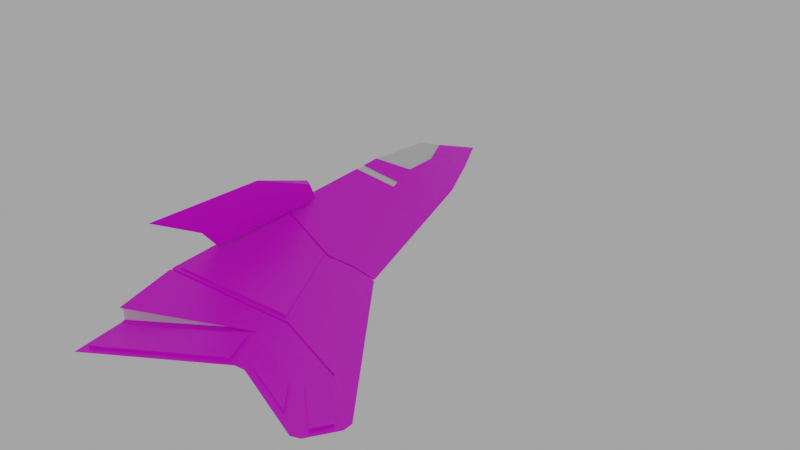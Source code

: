 # Source: Fighter_Aircraft.blend  (saved by Blender 4.1.24; exported with 4.5.12 LTS)
import bpy
from mathutils import Matrix  # noqa: F401  (used for matrix-valued properties, if any)

bpy.ops.wm.read_factory_settings(use_empty=True)
scene = bpy.context.scene
scene.name = 'Scene'

# ---- collections
col_collection = bpy.data.collections.new('Collection'); scene.collection.children.link(col_collection)

# ---- images (referenced by path relative to the original .blend; pixels are not part of the script)
import os
ASSET_DIR = os.environ.get("B2B_ASSET_DIR", "")  # directory of the original .blend (textures are referenced by path, not embedded)
HERE = os.path.dirname(os.path.abspath(__file__))  # packed textures are extracted next to this script under _unpacked/

def load_image(name, relpath, width, height, colorspace="sRGB"):
    """Load a texture the original file referenced (path relative to the .blend, or extracted next to this script)."""
    p = next((c for c in (os.path.join(HERE, relpath), os.path.join(ASSET_DIR, relpath)) if relpath and os.path.exists(c)), "")
    if p:
        img = bpy.data.images.load(p, check_existing=True)
        img.name = name
    else:  # same state as the original file: an image datablock whose file is absent (Cycles renders it pink)
        img = bpy.data.images.new(name, width, height)
        img.source = "FILE"
        img.filepath = "//" + (relpath or name)
    img.colorspace_settings.name = colorspace
    return img
img_blenderaxes_png = load_image('blenderaxes.png', 'blenderaxes.png', 1024, 1024, 'sRGB')

# ---- materials (node trees are filled in below, after node groups)
mat_material = bpy.data.materials.new('Material')
mat_material.use_transparent_shadow = False

# ---- node groups
ng_auto_smooth = bpy.data.node_groups.new('Auto Smooth', 'GeometryNodeTree')
_s = ng_auto_smooth.interface.new_socket(name='Geometry', in_out='OUTPUT', socket_type='NodeSocketGeometry')
_s = ng_auto_smooth.interface.new_socket(name='Geometry', in_out='INPUT', socket_type='NodeSocketGeometry')
_s = ng_auto_smooth.interface.new_socket(name='Angle', in_out='INPUT', socket_type='NodeSocketFloat')
_s.subtype = 'ANGLE'
_s.min_value = 0.0
_s.max_value = 3.142
ng_auto_smooth.is_modifier = True
_N = ng_auto_smooth.nodes; _L = ng_auto_smooth.links
n0 = _N.new('NodeGroupOutput'); n0.name = 'Group Output'; n0.location = (480, -100)
n1 = _N.new('NodeGroupInput'); n1.name = 'Group Input'; n1.location = (-420, -300)
n2 = _N.new('NodeGroupInput'); n2.name = 'Group Input.001'; n2.location = (-60, -100)
n3 = _N.new('GeometryNodeSetShadeSmooth'); n3.name = 'Set Shade Smooth'; n3.location = (120, -100)
n3.domain = 'EDGE'
n4 = _N.new('GeometryNodeSetShadeSmooth'); n4.name = 'Set Shade Smooth.001'; n4.location = (300, -100)
n5 = _N.new('GeometryNodeInputMeshEdgeAngle'); n5.name = 'Edge Angle'; n5.location = (-420, -220)
n6 = _N.new('GeometryNodeInputEdgeSmooth'); n6.name = 'Is Edge Smooth'; n6.location = (-60, -160)
n7 = _N.new('GeometryNodeInputShadeSmooth'); n7.name = 'Is Face Smooth'; n7.location = (-240, -340)
n8 = _N.new('FunctionNodeBooleanMath'); n8.name = 'Boolean Math'; n8.location = (-60, -220)
n9 = _N.new('FunctionNodeCompare'); n9.name = 'Compare'; n9.location = (-240, -180)
n9.operation = 'LESS_EQUAL'
_L.new(n5.outputs[0], n9.inputs[0])
_L.new(n4.outputs[0], n0.inputs[0])
_L.new(n1.outputs[1], n9.inputs[1])
_L.new(n9.outputs[0], n8.inputs[0])
_L.new(n7.outputs[0], n8.inputs[1])
_L.new(n2.outputs[0], n3.inputs[0])
_L.new(n6.outputs[0], n3.inputs[1])
_L.new(n3.outputs[0], n4.inputs[0])
_L.new(n8.outputs[0], n3.inputs[2])
n0.is_active_output = True

# ---- material node trees
mat_material.use_nodes = True; mat_material.node_tree.nodes.clear()
_N = mat_material.node_tree.nodes; _L = mat_material.node_tree.links
n0 = _N.new('ShaderNodeBsdfPrincipled'); n0.name = 'Principled BSDF'; n0.location = (10, 300)
n1 = _N.new('ShaderNodeOutputMaterial'); n1.name = 'Material Output'; n1.location = (300, 300)
n2 = _N.new('ShaderNodeTexImage'); n2.name = 'Image Texture'; n2.location = (-314, 299)
n2.image = img_blenderaxes_png
n2.interpolation = 'Closest'
_L.new(n0.outputs[0], n1.inputs[0])
_L.new(n2.outputs[0], n0.inputs[0])
n1.is_active_output = True

# ---- world
world_world = bpy.data.worlds.new('World'); scene.world = world_world
world_world.use_nodes = True; world_world.node_tree.nodes.clear()
_N = world_world.node_tree.nodes; _L = world_world.node_tree.links
n0 = _N.new('ShaderNodeOutputWorld'); n0.name = 'World Output'; n0.location = (300, 300)
n1 = _N.new('ShaderNodeBackground'); n1.name = 'Background'; n1.location = (10, 300)
n1.inputs[0].default_value = (0.3844, 0.3844, 0.3844, 1.0)
_L.new(n1.outputs[0], n0.inputs[0])
n0.is_active_output = True
world_world.color = (0.05088, 0.05088, 0.05088)
world_world.use_sun_shadow = False
world_world.sun_shadow_jitter_overblur = 0.0

# ---- meshes
me_cube_004 = bpy.data.meshes.new('Cube.004')
me_cube_004.from_pydata([(-0.08943, -0.396, 0.09602), (0.00562, -0.2846, 0.1479), (0.00562, 0.8429, -0.02634), (-0.4573, 0.7128, -0.01059), (-0.1055, -0.3961, -0.06233), (0.00562, -0.3958, -0.06318), (0.00562, -0.5847, -0.06269), (-0.1492, -0.3956, 0.05131), (-0.2098, -0.5435, 8.149e-05), (-0.8979, 1.145, 8.149e-05), (-0.731, 0.9461, 0.01075), (-0.9342, 1.133, 8.149e-05), (0.005619, -0.986, 8.149e-05), (0.00562, -0.7233, 0.08236), (0.00562, 1.065, 0.05095), (-0.01564, 1.293, 8.149e-05), (-1.003, 0.978, 8.149e-05), (-1.005, 1.019, 8.149e-05), (-0.536, 0.9946, 8.149e-05), (-0.4917, 0.9982, 8.149e-05), (-0.3505, 0.8447, 0.01391), (-0.1021, -0.7761, 8.149e-05), (-0.06305, -0.5749, 0.08236), (-0.1484, -0.3952, -0.0115), (-0.731, 0.9461, -0.01059), (0.00562, -0.7157, -0.01432), (0.00562, 1.081, -0.02461), (-0.7964, 0.8404, -0.01059), (-0.4211, 0.8171, -0.01059), (-0.05922, -0.5776, -0.06233), (0.00562, 1.065, 0.00893), (0.00562, 1.081, 0.05511), (-0.4211, 0.8171, 0.01075), (0.00562, 1.081, 0.004777), (-0.4896, 0.8742, 0.008392), (-0.7149, 0.968, 0.008394), (-0.8081, 1.079, 0.002435), (-0.5538, 0.9734, 0.002437), (-0.7651, 0.9414, 0.009708), (-0.8026, 0.8807, 0.009706), (-0.9706, 1.025, 0.001124), (-0.9286, 1.092, 0.001122), (-0.02243, 1.095, 0.003856), (-0.4079, 0.8564, 0.009555), (-0.4589, 0.9873, 0.0009719), (-0.03781, 1.248, 0.001335), (-0.4896, 0.8748, 0.01708), (-0.7149, 0.9686, 0.01708), (-0.5538, 0.974, 0.01113), (-0.8081, 1.08, 0.01112), (-0.7651, 0.942, 0.0184), (-0.8026, 0.8813, 0.01839), (-0.9286, 1.093, 0.009811), (-0.9706, 1.025, 0.009813), (-0.02243, 1.095, 0.01254), (-0.4079, 0.857, 0.01824), (-0.03781, 1.248, 0.01002), (-0.4589, 0.9878, 0.00966), (-0.1206, -0.2731, -0.0626), (0.00562, -0.2721, -0.06318), (-0.1888, -0.272, 0.04372), (-0.2588, -0.3905, 8.149e-05), (-0.188, -0.2728, -0.01119), (-0.1183, -0.2529, 0.07755), (-0.1105, -0.2917, 0.08256), (-0.1312, -0.2722, 0.07184), (0.00562, -0.1595, 0.143), (0.00562, -0.204, 0.1447), (-0.07338, 0.2133, 0.2266), (-0.1738, 0.5612, 0.3527), (-0.03275, 0.1273, 0.1246), (-0.0108, 0.6408, 0.1303), (-0.00515, 0.1462, 0.1428), (-0.1112, 0.7816, 0.232), (-0.2238, 1.082, 0.3908), (-0.0325, 0.6456, 0.1185), (-0.08845, 0.2127, 0.215), (-0.09103, 0.7864, 0.245), (-0.08885, 0.7755, 0.2431), (0.006172, -0.2889, 0.1444), (-0.08888, -0.4004, 0.09255), (0.006172, -0.5878, 0.1275), (-0.0625, -0.5793, 0.07889), (0.006172, -0.7276, 0.07889), (-0.1177, -0.2573, 0.07409), (-0.1099, -0.2961, 0.0791), (0.006172, -0.1639, 0.1395), (0.006172, -0.2083, 0.1413), (0.00562, 0.2696, 0.1262), (0.00562, 0.2601, 0.1266), (0.00562, 0.8471, 0.09935), (0.00562, 0.8373, 0.1004), (-0.2218, 0.2601, 0.01135), (-0.2252, 0.2695, 0.01075), (-0.4547, 0.7079, 0.01075), (-0.4556, 0.7176, 0.01075), (0.00562, 0.2601, -0.06318), (0.00562, 0.2696, -0.06287), (-0.19, 0.2696, -0.06261), (-0.1866, 0.2601, -0.06318), (-0.4701, 0.2691, 8.149e-05), (-0.4752, 0.2786, 8.149e-05), (-0.3646, 0.2695, 0.01075), (-0.3596, 0.2601, 0.01104), (-0.7937, 0.8447, 0.01075), (-0.7922, 0.8348, 0.01075), (-0.8003, 0.8429, 0.01055), (-0.7999, 0.8434, 0.01057), (-0.7971, 0.845, 0.01063), (-0.3596, 0.2601, -0.01059), (-0.3646, 0.2695, -0.01059), (-0.7969, 0.845, 0.004703), (-0.7936, 0.8448, 0.004821), (-0.7922, 0.8348, 0.00482), (-0.8001, 0.843, 0.004621), (-0.7998, 0.8434, 0.004641), (-0.2201, 0.2601, 0.005665), (-0.2241, 0.2694, 0.004919), (0.00562, 0.2699, 0.1203), (0.00562, 0.2604, 0.1207), (-0.4541, 0.7078, 0.004859), (-0.4551, 0.7174, 0.004847), (0.00562, 0.8469, 0.09343), (0.00562, 0.8371, 0.09448), (-0.189, 0.2699, -0.05679), (-0.1859, 0.2602, -0.05729), (0.00562, 0.2598, -0.05725), (0.00562, 0.2694, -0.05695), (-0.4647, 0.2716, 6.428e-05), (-0.4698, 0.2811, 6.093e-05), (-0.3643, 0.2696, 0.004833), (-0.3594, 0.26, 0.005114), (-0.3582, 0.2606, -0.004832), (-0.3637, 0.27, -0.004751), (-0.2173, 0.2832, 0.01359), (-0.43, 0.6965, 0.01744), (-0.01218, 0.8124, 0.09425), (-0.00911, 0.2845, 0.1225), (-0.2192, 0.283, 0.02025), (-0.4319, 0.6962, 0.0241), (-0.01104, 0.2842, 0.1292), (-0.0141, 0.8121, 0.1009), (0.001285, -0.5785, -0.06318), (0.0005897, -0.4008, -0.06318), (-0.0985, -0.4009, -0.06318), (-0.05957, -0.571, -0.06318), (0.01065, -0.4008, -0.06318), (0.009955, -0.5785, -0.06318), (0.0005897, -0.4008, -0.06816), (0.001285, -0.5785, -0.06816), (-0.05957, -0.571, -0.06816), (-0.0985, -0.4009, -0.06816), (0.009955, -0.5785, -0.06816), (0.01065, -0.4008, -0.06816), (0.00562, -0.7233, -0.01059), (-0.0659, -0.5668, -0.06205), (0.00562, -0.5834, -0.06318), (0.00562, -0.7113, -0.01333), (0.00562, -0.5728, -0.04444), (-0.05922, -0.5659, -0.0432), (-0.1202, -0.2723, -0.06318), (-0.1048, -0.396, -0.06318), (-0.06305, -0.5749, -0.06318), (-0.1492, -0.3956, -0.01059), (-0.1888, -0.272, -0.01059), (-0.1455, -0.3945, -0.008627), (-0.1025, -0.3954, -0.05952), (-0.1178, -0.2725, -0.05959), (-0.06277, -0.566, -0.05942), (-0.1852, -0.2722, -0.008183), (-0.4573, 0.7128, -0.02818), (0.00562, 0.8437, -0.03872), (0.00562, 1.081, -0.02749), (-0.4211, 0.817, -0.02401)], [], [(136, 141, 140, 137), (104, 95, 32, 10), (4, 166, 167, 58), (22, 82, 80, 0), (27, 24, 28, 3), (103, 100, 61, 60), (143, 148, 151, 144), (160, 164, 109, 99), (26, 172, 173, 28), (3, 170, 171, 2), (110, 27, 3, 98), (98, 3, 2, 97), (59, 160, 99, 96), (63, 92, 103, 60, 65), (63, 84, 86, 66), (102, 93, 94, 105), (13, 83, 82, 22), (7, 22, 0), (9, 11, 10), (108, 39, 40, 17, 107), (18, 32, 19), (9, 24, 11), (16, 17, 27), (18, 19, 28), (60, 61, 8, 7), (35, 47, 49, 36), (38, 50, 51, 39), (16, 27, 110, 101), (22, 21, 12, 13), (37, 48, 46, 34), (7, 8, 21, 22), (61, 164, 163, 8), (18, 28, 24, 9), (21, 162, 154, 12), (11, 24, 27, 17), (15, 26, 28, 19), (8, 163, 162, 21), (20, 14, 30), (20, 32, 31, 14), (30, 33, 32, 20), (32, 34, 35, 10), (10, 35, 36, 9), (9, 36, 37, 18), (18, 37, 34, 32), (16, 106, 107, 17), (10, 38, 39, 108, 104), (17, 40, 41, 11), (11, 41, 38, 10), (33, 42, 43, 32), (32, 43, 44, 19), (19, 44, 45, 15), (15, 45, 42, 33), (46, 48, 49, 47), (50, 52, 53, 51), (54, 56, 57, 55), (42, 54, 55, 43), (41, 52, 50, 38), (36, 49, 48, 37), (45, 56, 54, 42), (39, 51, 53, 40), (43, 55, 57, 44), (40, 53, 52, 41), (44, 57, 56, 45), (34, 46, 47, 35), (106, 16, 101, 102, 105), (100, 109, 164, 61), (95, 90, 31, 32), (5, 161, 160, 59), (155, 168, 166, 4), (0, 64, 65, 60, 7), (63, 65, 64), (1, 67, 64, 0), (68, 72, 71, 78), (77, 74, 69, 68, 78), (68, 76, 70, 72), (73, 74, 77), (69, 76, 68), (76, 73, 75, 70), (59, 96, 126, 127, 97, 2, 171, 172, 26, 15, 33, 30, 14, 31, 90, 122, 123, 91, 88, 118, 119, 89, 66, 86, 87, 67, 1, 79, 81, 83, 13, 12, 154, 25, 157, 158, 6, 156, 147, 152, 153, 146, 5), (71, 75, 73, 78), (74, 73, 76, 69), (82, 83, 81), (81, 79, 80, 82), (84, 85, 87, 86), (0, 80, 79, 1), (64, 85, 84, 63), (67, 87, 85, 64), (108, 111, 112, 104), (92, 116, 131, 103), (102, 130, 117, 93), (91, 123, 120, 94), (100, 128, 132, 109), (110, 133, 129, 101), (95, 121, 122, 90), (109, 132, 125, 99), (97, 127, 124, 98), (66, 89, 92, 63), (112, 111, 115, 114, 113), (117, 116, 119, 118), (121, 120, 123, 122), (125, 124, 127, 126), (129, 128, 131, 130), (133, 132, 128, 129), (130, 131, 116, 117), (120, 121, 112, 113), (124, 125, 132, 133), (101, 129, 130, 102), (105, 113, 114, 106), (103, 131, 128, 100), (94, 120, 113, 105), (106, 114, 115, 107), (104, 112, 121, 95), (107, 115, 111, 108), (93, 117, 118, 88), (99, 125, 126, 96), (98, 124, 133, 110), (89, 119, 116, 92), (93, 134, 135, 94), (94, 135, 136, 91), (91, 136, 137, 88), (88, 137, 134, 93), (138, 140, 141, 139), (137, 140, 138, 134), (135, 139, 141, 136), (134, 138, 139, 135), (156, 142, 143, 5), (5, 143, 144, 161), (161, 144, 145, 162), (162, 145, 142, 156), (5, 146, 147, 156), (149, 150, 151, 148), (146, 153, 152, 147), (142, 149, 148, 143), (144, 151, 150, 145), (145, 150, 149, 142), (25, 154, 162, 29), (29, 162, 156, 6), (159, 158, 157), (6, 158, 159, 29), (29, 159, 157, 25), (58, 160, 161, 4), (155, 162, 163, 23), (4, 161, 162, 155), (23, 163, 164, 62), (62, 164, 160, 58), (165, 166, 168), (166, 165, 169, 167), (62, 169, 165, 23), (23, 165, 168, 155), (58, 167, 169, 62), (170, 173, 172, 171), (28, 173, 170, 3)])
me_cube_004.polygons.foreach_set('use_smooth', [True] * 152)
me_cube_004.polygons.foreach_set('material_index', [0, 0, 0, 0, 0, 0, 0, 0, 0, 0, 0, 0, 0, 0, 0, 0, 0, 0, 0, 0, 0, 0, 0, 0, 0, 0, 0, 0, 0, 0, 0, 0, 0, 0, 0, 0, 0, 1, 0, 0, 0, 0, 0, 0, 0, 0, 0, 0, 0, 0, 0, 0, 0, 0, 0, 0, 0, 0, 0, 0, 0, 0, 0, 0, 0, 0, 0, 0, 0, 0, 0, 0, 0, 0, 0, 0, 0, 0, 0, 0, 0, 2, 2, 2, 0, 0, 0, 0, 0, 0, 0, 0, 0, 0, 0, 0, 0, 0, 0, 0, 0, 0, 0, 0, 0, 0, 0, 0, 0, 0, 0, 0, 0, 0, 0, 0, 0, 0, 0, 0, 0, 0, 0, 0, 0, 0, 0, 0, 0, 0, 0, 0, 0, 0, 0, 0, 0, 0, 0, 0, 0, 0, 0, 0, 0, 0, 0, 0, 0, 0, 0, 0])
_uv = me_cube_004.uv_layers.new(name='UVMap')
_uv.uv.foreach_set('vector', [0.3583, 0.3583, 0.6417, 0.3583, 0.6417, 0.6417, 0.3583, 0.6417, 0.7745, 0.01013, 0.893, 0.3345, 0.7975, 0.3666, 0.677, 0.06906, 0.3583, 0.3583, 0.6417, 0.3583, 0.6417, 0.6417, 0.3583, 0.6417, 0.3583, 0.3583, 0.6417, 0.3583, 0.6417, 0.6417, 0.3583, 0.6417, -0.003218, 0.3499, 0.3168, 0.3499, 0.3168, 0.6699, -0.003218, 0.6699, 0.6476, 0.692, 0.6414, 0.6003, 1.086, 0.7743, 1.007, 0.8326, -0.003218, 0.3499, 0.3168, 0.3499, 0.3168, 0.6699, -0.003218, 0.6699, -0.003218, 0.3499, 0.3168, 0.3499, 0.3168, 0.6699, -0.003218, 0.6699, 0.3583, 0.3583, 0.6417, 0.3583, 0.6417, 0.6417, 0.3583, 0.6417, -0.003218, 0.3499, 0.3168, 0.3499, 0.3168, 0.6699, -0.003218, 0.6699, -0.003218, 0.3499, 0.3168, 0.3499, 0.3168, 0.6699, -0.003218, 0.6699, 0.3136, 0.3272, -0.006421, 0.3272, -0.006421, 0.007225, 0.3136, 0.007225, -0.003218, 0.3499, 0.3168, 0.3499, 0.3168, 0.6699, -0.003218, 0.6699, 0.9938, 0.8911, 0.6478, 0.8063, 0.6476, 0.692, 1.007, 0.8326, 1.007, 0.8804, 0.3583, 0.3583, 0.6417, 0.3583, 0.6417, 0.6417, 0.3583, 0.6417, 1.32, 0.4256, 1.319, 0.559, 0.9022, 0.3354, 0.784, 0.01162, 0.3583, 0.3583, 0.6417, 0.3583, 0.6417, 0.6417, 0.3583, 0.6417, 0.34, 0.34, 0.66, 0.34, 0.66, 0.66, 0.4883, -0.09235, 0.4998, -0.1269, 0.677, 0.06906, 0.7743, 0.006847, 0.7403, 0.001215, 0.6042, -0.1607, 0.6097, -0.1936, 0.7759, 0.004152, 0.3583, 0.3583, 0.6417, 0.3583, 0.6417, 0.6417, -0.003218, 0.3499, 0.3168, 0.3499, 0.3168, 0.6699, -0.003218, 0.3499, 0.3168, 0.3499, 0.3168, 0.6699, -0.003218, 0.3499, 0.3168, 0.3499, 0.3168, 0.6699, 0.34, 0.34, 0.66, 0.34, 0.66, 0.66, 0.34, 0.66, 0.6559, 0.0843, 0.6554, 0.0843, 0.55, -0.005823, 0.5506, -0.005818, 0.6818, 0.03654, 0.6813, 0.03653, 0.7397, 0.00121, 0.7403, 0.001215, -0.003218, 0.3499, 0.3168, 0.3499, 0.3168, 0.6699, -0.003218, 0.6699, 0.3342, 0.6737, 0.653, 0.6737, 0.653, 0.9925, 0.3342, 0.9925, 0.3583, 0.3583, 0.6417, 0.3583, 0.6417, 0.6417, 0.3583, 0.6417, 0.34, 0.34, 0.66, 0.34, 0.66, 0.66, 0.34, 0.66, -0.003218, 0.3499, 0.3168, 0.3499, 0.3168, 0.6699, -0.003218, 0.6699, -0.003218, 0.3499, 0.3168, 0.3499, 0.3168, 0.6699, -0.003218, 0.6699, -0.003218, 0.3499, 0.3168, 0.3499, 0.3168, 0.6699, -0.003218, 0.6699, -0.003218, 0.3499, 0.3168, 0.3499, 0.3168, 0.6699, -0.003218, 0.6699, -0.003218, 0.3499, 0.3168, 0.3499, 0.3168, 0.6699, -0.003218, 0.6699, -0.003218, 0.3499, 0.3168, 0.3499, 0.3168, 0.6699, -0.003218, 0.6699, 0.3583, 0.3583, 0.6417, 0.3583, 0.6417, 0.6417, -0.003218, 0.3499, 0.3168, 0.3499, 0.3168, 0.6699, -0.003218, 0.6699, 0.3583, 0.3583, 0.6417, 0.3583, 0.6417, 0.6417, 0.3583, 0.6417, 0.7975, 0.3666, 0.7435, 0.3006, 0.6559, 0.0843, 0.677, 0.06906, 0.677, 0.06906, 0.6559, 0.0843, 0.5506, -0.005818, 0.4883, -0.09235, -0.003218, 0.3499, 0.3168, 0.3499, 0.3168, 0.6699, -0.003218, 0.6699, 0.3583, 0.3583, 0.6417, 0.3583, 0.6417, 0.6417, 0.3583, 0.6417, -0.003218, 0.3499, 0.3168, 0.3499, 0.3168, 0.6699, -0.003218, 0.6699, 0.677, 0.06906, 0.6818, 0.03654, 0.7403, 0.001215, 0.7743, 0.006847, 0.7745, 0.01013, -0.003218, 0.3499, 0.3168, 0.3499, 0.3168, 0.6699, -0.003218, 0.6699, 0.4998, -0.1269, 0.5392, -0.1212, 0.6818, 0.03654, 0.677, 0.06906, 0.3341, 0.3882, 0.3203, 0.3609, 0.5508, -0.01787, 0.5892, -0.031, 0.3583, 0.3583, 0.6417, 0.3583, 0.6417, 0.6417, 0.3583, 0.6417, 0.0, 0.0, 1.0, 0.0, 1.0, 1.0, 0.0, 1.0, 0.3583, 0.3583, 0.6417, 0.3583, 0.6417, 0.6417, 0.3583, 0.6417, 0.7429, 0.3006, 0.6487, 0.2383, 0.55, -0.005823, 0.6554, 0.0843, 0.6813, 0.03653, 0.5386, -0.1212, 0.6037, -0.1607, 0.7397, 0.00121, 0.3198, 0.3609, 0.1698, 0.3468, 0.4218, -0.06693, 0.5502, -0.01787, 0.3203, 0.3609, 0.3198, 0.3609, 0.5502, -0.01787, 0.5508, -0.01787, 0.3583, 0.3583, 0.6417, 0.3583, 0.6417, 0.6417, 0.3583, 0.6417, 0.3583, 0.3583, 0.6417, 0.3583, 0.6417, 0.6417, 0.3583, 0.6417, 0.3583, 0.3583, 0.6417, 0.3583, 0.6417, 0.6417, 0.3583, 0.6417, 0.7403, 0.001215, 0.7397, 0.00121, 0.6037, -0.1607, 0.6042, -0.1607, 0.3583, 0.3583, 0.6417, 0.3583, 0.6417, 0.6417, 0.3583, 0.6417, 0.3583, 0.3583, 0.6417, 0.3583, 0.6417, 0.6417, 0.3583, 0.6417, 0.3583, 0.3583, 0.6417, 0.3583, 0.6417, 0.6417, 0.3583, 0.6417, 0.7435, 0.3006, 0.7429, 0.3006, 0.6554, 0.0843, 0.6559, 0.0843, 0.5, 0.66, 0.6522, 0.5494, 0.594, 0.3706, 0.406, 0.3706, 0.3478, 0.5494, -0.003218, 0.3499, 0.3168, 0.3499, 0.3168, 0.6699, -0.003218, 0.6699, 0.6863, -0.06548, 0.5626, 0.3867, 0.3341, 0.3882, 0.5892, -0.031, -0.003218, 0.3499, 0.3168, 0.3499, 0.3168, 0.6699, -0.003218, 0.6699, 0.3583, 0.3583, 0.6417, 0.3583, 0.6417, 0.6417, 0.3583, 0.6417, 0.5, 0.66, 0.6522, 0.5494, 0.594, 0.3706, 0.406, 0.3706, 0.3478, 0.5494, 0.3583, 0.3583, 0.6417, 0.3583, 0.6417, 0.6417, 0.3583, 0.3583, 0.6417, 0.3583, 0.6417, 0.6417, 0.3583, 0.6417, 0.3583, 0.3583, 0.6417, 0.3583, 0.6417, 0.6417, 0.3583, 0.6417, 0.1541, 0.6578, -0.002409, 0.6658, 0.026, 0.9809, 0.263, 0.9809, 0.3042, 0.6658, 0.3583, 0.3583, 0.6417, 0.3583, 0.6417, 0.6417, 0.3583, 0.6417, 0.3583, 0.3583, 0.6417, 0.3583, 0.6417, 0.6417, 0.3583, 0.3583, 0.6417, 0.3583, 0.6417, 0.6417, 0.8239, -0.2456, 0.8485, 0.4327, 0.6847, 0.27, 0.6935, -0.3478, -0.002709, 0.8755, 0.01488, 0.776, 0.02433, 0.776, 0.02512, 0.7743, 0.01568, 0.7743, 0.09066, 0.6721, 0.0713, 0.6722, 0.09546, 0.6313, 0.09992, 0.6313, 0.1491, 0.5977, 0.1457, 0.6306, 0.1518, 0.6332, 0.218, 0.6322, 0.2249, 0.6294, 0.291, 0.6689, 0.2814, 0.6691, 0.283, 0.6708, 0.2925, 0.6706, 0.3246, 0.773, 0.3147, 0.773, 0.3152, 0.7748, 0.3251, 0.7748, 0.3456, 0.8548, 0.3395, 0.8556, 0.3417, 0.8643, 0.3478, 0.8635, 0.3519, 0.8794, 0.3457, 0.8802, 0.3109, 0.9399, 0.2232, 0.9675, 0.2295, 0.9667, 0.08011, 1.019, 0.0701, 0.9649, 0.06401, 0.9633, 0.06584, 0.9624, 0.01809, 0.9343, -0.01266, 0.9363, -0.01343, 0.9361, -0.0148, 0.9353, -0.02308, 0.9352, -0.01708, 0.9003, -0.008863, 0.9004, -0.006927, 0.8993, 0.3583, 0.3583, 0.6417, 0.3583, 0.6417, 0.6417, 0.3583, 0.6417, 1.078, 0.7913, 0.8485, 0.4327, 0.8239, -0.2456, 1.023, 0.1705, 0.34, 0.34, 0.66, 0.34, 0.66, 0.66, 0.34, 0.34, 0.66, 0.34, 0.66, 0.66, 0.34, 0.66, 0.34, 0.34, 0.66, 0.34, 0.66, 0.66, 0.34, 0.66, 0.3583, 0.3583, 0.6417, 0.3583, 0.6417, 0.6417, 0.3583, 0.6417, 0.3583, 0.3583, 0.6417, 0.3583, 0.6417, 0.6417, 0.3583, 0.6417, 0.3583, 0.3583, 0.6417, 0.3583, 0.6417, 0.6417, 0.3583, 0.6417, 0.3583, 0.3583, 0.6417, 0.3583, 0.6417, 0.6417, 0.3583, 0.6417, 0.3583, 0.3583, 0.6417, 0.3583, 0.6417, 0.6417, 0.3583, 0.6417, 0.3583, 0.3583, 0.6417, 0.3583, 0.6417, 0.6417, 0.3583, 0.6417, 0.3583, 0.3583, 0.6417, 0.3583, 0.6417, 0.6417, 0.3583, 0.6417, -0.003218, 0.3499, 0.3168, 0.3499, 0.3168, 0.6699, -0.003218, 0.6699, -0.003218, 0.3499, 0.3168, 0.3499, 0.3168, 0.6699, -0.003218, 0.6699, 0.6863, -0.06548, 0.6864, -0.06493, 0.5629, 0.3867, 0.5626, 0.3867, -0.003218, 0.3499, 0.3168, 0.3499, 0.3168, 0.6699, -0.003218, 0.6699, -0.003218, 0.3499, 0.3168, 0.3499, 0.3168, 0.6699, -0.003218, 0.6699, 0.9311, 0.9941, 0.6482, 0.995, 0.6478, 0.8063, 0.9938, 0.8911, 0.7745, 0.01023, 0.7743, 0.007013, 0.7758, 0.004319, 0.7763, 0.003997, 0.784, 0.01166, 0.3583, 0.3583, 0.6417, 0.3583, 0.6417, 0.6417, 0.3583, 0.6417, 0.6864, -0.06493, 0.6959, -0.06403, 0.5724, 0.3866, 0.5629, 0.3867, -0.003218, 0.3499, 0.3168, 0.3499, 0.3168, 0.6699, -0.003218, 0.6699, 0.3583, 0.3583, 0.6417, 0.3583, 0.6417, 0.6417, 0.3583, 0.6417, -0.003218, 0.3499, 0.3168, 0.3499, 0.3168, 0.6699, -0.003218, 0.6699, 0.3583, 0.3583, 0.6417, 0.3583, 0.6417, 0.6417, 0.3583, 0.6417, 0.9023, 0.3361, 0.8931, 0.3351, 0.7745, 0.01023, 0.784, 0.01166, -0.003218, 0.3499, 0.3168, 0.3499, 0.3168, 0.6699, -0.003218, 0.6699, -0.003218, 0.3499, 0.3168, 0.3499, 0.3168, 0.6699, -0.003218, 0.6699, 0.3583, 0.3583, 0.6417, 0.3583, 0.6417, 0.6417, 0.3583, 0.6417, 0.3583, 0.3583, 0.6417, 0.3583, 0.6417, 0.6417, 0.3583, 0.6417, 0.9022, 0.3354, 0.9023, 0.3361, 0.784, 0.01166, 0.784, 0.01162, 0.3583, 0.3583, 0.6417, 0.3583, 0.6417, 0.6417, 0.3583, 0.6417, 0.3583, 0.3583, 0.6417, 0.3583, 0.6417, 0.6417, 0.3583, 0.6417, 0.3583, 0.3583, 0.6417, 0.3583, 0.6417, 0.6417, 0.3583, 0.6417, 0.3583, 0.3583, 0.6417, 0.3583, 0.6417, 0.6417, 0.3583, 0.6417, 0.3583, 0.3583, 0.6417, 0.3583, 0.6417, 0.6417, 0.3583, 0.6417, -0.003218, 0.3499, 0.3168, 0.3499, 0.3168, 0.6699, -0.003218, 0.6699, 0.3583, 0.3583, 0.6417, 0.3583, 0.6417, 0.6417, 0.3583, 0.6417, 0.3583, 0.3583, 0.6417, 0.3583, 0.6417, 0.6417, 0.3583, 0.6417, 0.6958, -0.06468, 0.7071, -0.04056, 0.5965, 0.369, 0.5722, 0.3866, 0.3583, 0.3583, 0.6417, 0.3583, 0.6417, 0.6417, 0.3583, 0.6417, 0.3583, 0.3583, 0.6417, 0.3583, 0.6417, 0.6417, 0.3583, 0.6417, 0.34, 0.34, 0.66, 0.34, 0.66, 0.66, 0.34, 0.66, 0.3583, 0.3583, 0.6417, 0.3583, 0.6417, 0.6417, 0.3583, 0.6417, 0.3583, 0.3583, 0.6417, 0.3583, 0.6417, 0.6417, 0.3583, 0.6417, 0.3583, 0.3583, 0.6417, 0.3583, 0.6417, 0.6417, 0.3583, 0.6417, -0.003218, 0.3499, 0.3168, 0.3499, 0.3168, 0.6699, -0.003218, 0.6699, -0.003218, 0.3499, 0.3168, 0.3499, 0.3168, 0.6699, -0.003218, 0.6699, -0.003218, 0.3499, 0.3168, 0.3499, 0.3168, 0.6699, -0.003218, 0.6699, -0.003218, 0.3499, 0.3168, 0.3499, 0.3168, 0.6699, -0.003218, 0.6699, -0.003218, 0.3499, 0.3168, 0.3499, 0.3168, 0.6699, -0.003218, 0.6699, -0.003218, 0.3499, 0.3168, 0.3499, 0.3168, 0.6699, -0.003218, 0.6699, -0.003218, 0.3499, 0.3168, 0.3499, 0.3168, 0.6699, -0.003218, 0.6699, -0.003218, 0.3499, 0.3168, 0.3499, 0.3168, 0.6699, -0.003218, 0.6699, 0.3583, 0.3583, 0.6417, 0.3583, 0.6417, 0.6417, 0.3583, 0.6417, 0.3583, 0.3583, 0.6417, 0.3583, 0.6417, 0.6417, 0.3583, 0.6417, -0.003218, 0.3499, 0.3168, 0.3499, 0.3168, 0.6699, -0.003218, 0.6699, -0.003218, 0.3499, 0.3168, 0.3499, 0.3168, 0.6699, -0.003218, 0.6699, -0.003218, 0.3499, 0.3168, 0.3499, 0.3168, 0.6699, 0.3583, 0.3583, 0.6417, 0.3583, 0.6417, 0.6417, 0.3583, 0.6417, -0.003218, 0.3499, 0.3168, 0.3499, 0.3168, 0.6699, -0.003218, 0.6699, -0.003218, 0.3499, 0.3168, 0.3499, 0.3168, 0.6699, -0.003218, 0.6699, -0.003218, 0.3499, 0.3168, 0.3499, 0.3168, 0.6699, -0.003218, 0.6699, -0.003218, 0.3499, 0.3168, 0.3499, 0.3168, 0.6699, -0.003218, 0.6699, -0.003218, 0.3499, 0.3168, 0.3499, 0.3168, 0.6699, -0.003218, 0.6699, -0.003218, 0.3499, 0.3168, 0.3499, 0.3168, 0.6699, -0.003218, 0.6699, -0.003218, 0.3499, 0.3168, 0.3499, 0.3168, 0.6699, -0.003218, 0.3499, 0.3168, 0.3499, 0.3168, 0.6699, -0.003218, 0.6699, -0.003218, 0.3499, 0.3168, 0.3499, 0.3168, 0.6699, -0.003218, 0.6699, -0.003218, 0.3499, 0.3168, 0.3499, 0.3168, 0.6699, -0.003218, 0.6699, 0.3583, 0.3583, 0.6417, 0.3583, 0.6417, 0.6417, 0.3583, 0.6417, -0.003218, 0.3499, 0.3168, 0.3499, 0.3168, 0.6699, -0.003218, 0.6699, 0.3583, 0.3583, 0.6417, 0.3583, 0.6417, 0.6417, 0.3583, 0.6417])
me_cube_004.materials.append(mat_material)
me_cube_004.materials.append(None)
me_cube_004.materials.append(None)
me_cube_004.use_remesh_fix_poles = True
me_cube_004.use_remesh_preserve_attributes = False
me_cube_004.update()

# ---- objects
ob_aircraft = bpy.data.objects.new('Aircraft', me_cube_004)

# ---- transforms, parenting, visibility, modifiers, constraints
ob_aircraft.location = (0.0, 0.0, 0.0)
ob_aircraft.rotation_euler = (-2.031e-09, -1.38e-11, 3.135)
ob_aircraft.scale = (1.0, 1.0, 1.211)
_m = ob_aircraft.modifiers.new('Auto Smooth', 'NODES')
_m.node_group = ng_auto_smooth
_gi = [s.identifier for s in ng_auto_smooth.interface.items_tree if s.item_type == 'SOCKET' and s.in_out == 'INPUT']
_m[_gi[1]] = 0.5236  # Angle

# ---- collection membership
col_collection.objects.link(ob_aircraft)

# ---- scene / render settings (as saved in the file)
scene.frame_start = 1; scene.frame_end = 200; scene.frame_set(75)
scene.render.engine = 'BLENDER_EEVEE_NEXT'
scene.render.use_motion_blur = True
scene.render.motion_blur_position = 'START'
scene.render.use_simplify = True
scene.cycles.sampling_pattern = 'TABULATED_SOBOL'
scene.cycles.use_light_tree = False
scene.eevee.taa_samples = 64
scene.eevee.use_volumetric_shadows = True
scene.eevee.use_gtao = True
scene.eevee.ray_tracing_options.trace_max_roughness = 0.0
scene.eevee.use_raytracing = True
scene.view_settings.look = 'Very High Contrast'
scene.view_settings.view_transform = 'Filmic'
bpy.context.view_layer.update()

# ---- added for rendering (the .blend has no active camera): camera
cam_auto = bpy.data.cameras.new('AutoCamera')
cam_auto.lens = 50.0
cam_auto.sensor_width = 36.0
cam_auto.clip_end = 1000.0
ob_auto_camera = bpy.data.objects.new('AutoCamera', cam_auto)
scene.collection.objects.link(ob_auto_camera)
ob_auto_camera.location = (2.87228, -3.008, 2.09619)
ob_auto_camera.rotation_euler = (1.09748, -7.21219e-08, 0.694738)
scene.camera = ob_auto_camera
bpy.context.view_layer.update()
